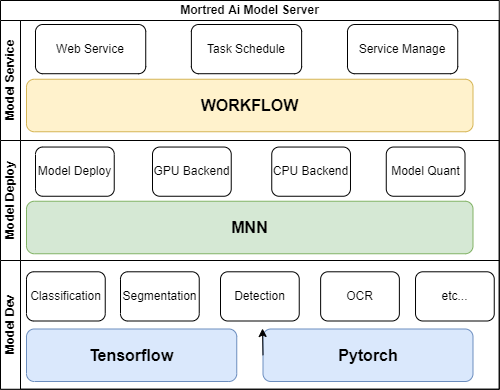

The diagram above was exported from draw.io. Its source (the exported page's mxGraphModel, read from the mxfile embedded in the PNG):
<mxGraphModel dx="2018" dy="1215" grid="1" gridSize="26.25" isEdgeFlow="0" guides="1" tooltips="1" connect="1" arrows="1" fold="1" page="1" pageScale="1" pageWidth="827" pageHeight="1169" erLogicVisible="false" showLogics="" showPhysics="">
  <root>
    <mxCell id="0" />
    <mxCell id="1" parent="0" />
    <mxCell id="l7m0YLJSptVhjyOrbbYK-1" value="Mortred Ai Model Server" style="swimlane;html=1;childLayout=stackLayout;resizeParent=1;resizeParentMax=0;horizontal=1;startSize=20;horizontalStack=0;" parent="1" vertex="1" sbId="general" slib="advanced" title="Horizontal Pool 1">
      <mxGeometry x="184" y="420" width="498.75" height="388.75" as="geometry" />
    </mxCell>
    <mxCell id="l7m0YLJSptVhjyOrbbYK-2" value="Model Service" style="swimlane;html=1;startSize=20;horizontal=0;" parent="l7m0YLJSptVhjyOrbbYK-1" vertex="1">
      <mxGeometry y="20" width="498.75" height="120" as="geometry" />
    </mxCell>
    <mxCell id="nO72bHqn1MM78IafYj5u-10" value="&lt;b&gt;&lt;font style=&quot;font-size: 16px&quot;&gt;WORKFLOW&lt;/font&gt;&lt;/b&gt;" style="rounded=1;whiteSpace=wrap;html=1;fillColor=#fff2cc;strokeColor=#d6b656;" parent="l7m0YLJSptVhjyOrbbYK-2" vertex="1" sbId="general" slib="general" title="矩形">
      <mxGeometry x="26" y="58.75" width="446.5" height="52.5" as="geometry" />
    </mxCell>
    <mxCell id="nO72bHqn1MM78IafYj5u-11" value="Web Service" style="rounded=1;whiteSpace=wrap;html=1;" parent="l7m0YLJSptVhjyOrbbYK-2" vertex="1" sbId="general" slib="general" title="矩形">
      <mxGeometry x="35" y="4" width="110.23599999999999" height="49.2125" as="geometry" />
    </mxCell>
    <mxCell id="nO72bHqn1MM78IafYj5u-12" value="Task Schedule" style="rounded=1;whiteSpace=wrap;html=1;" parent="l7m0YLJSptVhjyOrbbYK-2" vertex="1" sbId="general" slib="general" title="矩形">
      <mxGeometry x="190.88" y="4" width="110.23599999999999" height="49.2125" as="geometry" />
    </mxCell>
    <mxCell id="nO72bHqn1MM78IafYj5u-13" value="Service Manage" style="rounded=1;whiteSpace=wrap;html=1;" parent="l7m0YLJSptVhjyOrbbYK-2" vertex="1" sbId="general" slib="general" title="矩形">
      <mxGeometry x="347" y="4" width="110.23599999999999" height="49.2125" as="geometry" />
    </mxCell>
    <mxCell id="l7m0YLJSptVhjyOrbbYK-3" value="Model Deploy" style="swimlane;html=1;startSize=20;horizontal=0;" parent="l7m0YLJSptVhjyOrbbYK-1" vertex="1">
      <mxGeometry y="140" width="498.75" height="120" as="geometry" />
    </mxCell>
    <mxCell id="nO72bHqn1MM78IafYj5u-9" value="&lt;b&gt;&lt;font style=&quot;font-size: 16px&quot;&gt;MNN&lt;/font&gt;&lt;/b&gt;" style="rounded=1;whiteSpace=wrap;html=1;fillColor=#d5e8d4;strokeColor=#82b366;" parent="l7m0YLJSptVhjyOrbbYK-3" vertex="1" sbId="general" slib="general" title="矩形">
      <mxGeometry x="26" y="60.75" width="446.5" height="52.5" as="geometry" />
    </mxCell>
    <mxCell id="nO72bHqn1MM78IafYj5u-14" value="Model Deploy" style="rounded=1;whiteSpace=wrap;html=1;" parent="l7m0YLJSptVhjyOrbbYK-3" vertex="1" sbId="general" slib="general" title="矩形">
      <mxGeometry x="35" y="6.54" width="78.74" height="49.21" as="geometry" />
    </mxCell>
    <mxCell id="nO72bHqn1MM78IafYj5u-15" value="GPU Backend" style="rounded=1;whiteSpace=wrap;html=1;" parent="l7m0YLJSptVhjyOrbbYK-3" vertex="1" sbId="general" slib="general" title="矩形">
      <mxGeometry x="152" y="6.539999999999964" width="78.74" height="49.21" as="geometry" />
    </mxCell>
    <mxCell id="nO72bHqn1MM78IafYj5u-16" value="CPU Backend" style="rounded=1;whiteSpace=wrap;html=1;" parent="l7m0YLJSptVhjyOrbbYK-3" vertex="1" sbId="general" slib="general" title="矩形">
      <mxGeometry x="271.25" y="6.539999999999964" width="78.74" height="49.21" as="geometry" />
    </mxCell>
    <mxCell id="nO72bHqn1MM78IafYj5u-17" value="Model Quant" style="rounded=1;whiteSpace=wrap;html=1;" parent="l7m0YLJSptVhjyOrbbYK-3" vertex="1" sbId="general" slib="general" title="矩形">
      <mxGeometry x="385.76" y="6.539999999999964" width="78.74" height="49.21" as="geometry" />
    </mxCell>
    <mxCell id="l7m0YLJSptVhjyOrbbYK-4" value="Model Dev" style="swimlane;html=1;startSize=20;horizontal=0;" parent="l7m0YLJSptVhjyOrbbYK-1" vertex="1">
      <mxGeometry y="260" width="498.75" height="128.75" as="geometry">
        <mxRectangle y="260" width="498.75" height="26.25" as="alternateBounds" />
      </mxGeometry>
    </mxCell>
    <mxCell id="nO72bHqn1MM78IafYj5u-1" value="&lt;font style=&quot;font-size: 16px&quot;&gt;&lt;b&gt;Tensorflow&lt;/b&gt;&lt;/font&gt;" style="rounded=1;whiteSpace=wrap;html=1;fillColor=#dae8fc;strokeColor=#6c8ebf;" parent="l7m0YLJSptVhjyOrbbYK-4" vertex="1" sbId="general" slib="general" title="矩形">
      <mxGeometry x="26" y="68.5" width="210.25" height="52.5" as="geometry" />
    </mxCell>
    <mxCell id="nO72bHqn1MM78IafYj5u-7" value="&lt;font style=&quot;font-size: 16px&quot;&gt;&lt;b&gt;Pytorch&lt;/b&gt;&lt;/font&gt;" style="rounded=1;whiteSpace=wrap;html=1;fillColor=#dae8fc;strokeColor=#6c8ebf;" parent="l7m0YLJSptVhjyOrbbYK-4" vertex="1" sbId="general" slib="general" title="矩形">
      <mxGeometry x="262.5" y="68.5" width="210" height="52.5" as="geometry" />
    </mxCell>
    <mxCell id="nO72bHqn1MM78IafYj5u-18" value="Classification" style="rounded=1;whiteSpace=wrap;html=1;" parent="l7m0YLJSptVhjyOrbbYK-4" vertex="1" sbId="general" slib="general" title="矩形">
      <mxGeometry x="26" y="11.289999999999964" width="78.74" height="49.21" as="geometry" />
    </mxCell>
    <mxCell id="nO72bHqn1MM78IafYj5u-19" value="Segmentation" style="rounded=1;whiteSpace=wrap;html=1;" parent="l7m0YLJSptVhjyOrbbYK-4" vertex="1" sbId="general" slib="general" title="矩形">
      <mxGeometry x="120" y="11.289999999999964" width="78.74" height="49.21" as="geometry" />
    </mxCell>
    <mxCell id="nO72bHqn1MM78IafYj5u-20" value="Detection" style="rounded=1;whiteSpace=wrap;html=1;" parent="l7m0YLJSptVhjyOrbbYK-4" vertex="1" sbId="general" slib="general" title="矩形">
      <mxGeometry x="220" y="11.289999999999964" width="78.74" height="49.21" as="geometry" />
    </mxCell>
    <mxCell id="nO72bHqn1MM78IafYj5u-21" value="OCR" style="rounded=1;whiteSpace=wrap;html=1;" parent="l7m0YLJSptVhjyOrbbYK-4" vertex="1" sbId="general" slib="general" title="矩形">
      <mxGeometry x="320.13" y="11.289999999999964" width="78.74" height="49.21" as="geometry" />
    </mxCell>
    <mxCell id="nO72bHqn1MM78IafYj5u-22" value="etc..." style="rounded=1;whiteSpace=wrap;html=1;" parent="l7m0YLJSptVhjyOrbbYK-4" vertex="1" sbId="general" slib="general" title="矩形">
      <mxGeometry x="415.01" y="11.289999999999964" width="78.74" height="49.21" as="geometry" />
    </mxCell>
    <mxCell id="nO72bHqn1MM78IafYj5u-8" style="edgeStyle=orthogonalEdgeStyle;rounded=1;orthogonalLoop=1;jettySize=auto;html=1;exitX=0;exitY=0.5;exitDx=0;exitDy=0;" parent="1" source="nO72bHqn1MM78IafYj5u-7" edge="1">
      <mxGeometry relative="1" as="geometry">
        <mxPoint x="446" y="748" as="targetPoint" />
      </mxGeometry>
    </mxCell>
  </root>
</mxGraphModel>